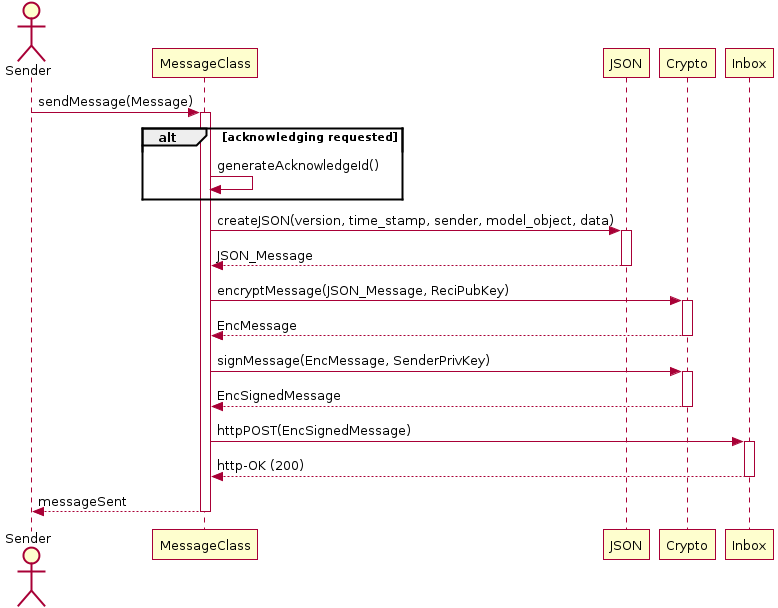

The diagram above was rendered by PlantUML. Its source (embedded in the PNG):
@startuml

actor Sender
Sender -> MessageClass: sendMessage(Message)
activate MessageClass

alt acknowledging requested

	MessageClass -> MessageClass: generateAcknowledgeId()

end

MessageClass -> JSON: createJSON(version, time_stamp, sender, model_object, data)
activate JSON
JSON --> MessageClass: JSON_Message
deactivate JSON

MessageClass -> Crypto: encryptMessage(JSON_Message, ReciPubKey)
activate Crypto
Crypto --> MessageClass: EncMessage
deactivate Crypto

MessageClass -> Crypto: signMessage(EncMessage, SenderPrivKey)
activate Crypto
Crypto --> MessageClass: EncSignedMessage
deactivate Crypto

MessageClass -> Inbox: httpPOST(EncSignedMessage)
activate Inbox
Inbox --> MessageClass: http-OK (200)
deactivate Inbox

MessageClass --> Sender: messageSent
deactivate MessageClass

@enduml